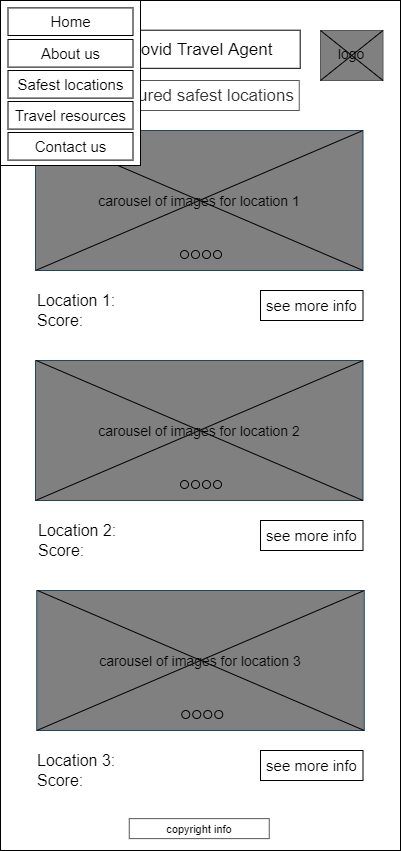

The diagram above was exported from draw.io. Its source (the exported page's mxGraphModel, read from the mxfile embedded in the PNG):
<mxGraphModel dx="2383" dy="1145" grid="1" gridSize="10" guides="1" tooltips="1" connect="1" arrows="1" fold="1" page="1" pageScale="1" pageWidth="850" pageHeight="1100" math="0" shadow="0">
  <root>
    <mxCell id="TmYeMfjEe-C5tTpGwo4r-0" />
    <mxCell id="TmYeMfjEe-C5tTpGwo4r-1" parent="TmYeMfjEe-C5tTpGwo4r-0" />
    <mxCell id="TmYeMfjEe-C5tTpGwo4r-2" value="" style="rounded=0;whiteSpace=wrap;html=1;" parent="TmYeMfjEe-C5tTpGwo4r-1" vertex="1">
      <mxGeometry x="100" y="50" width="400" height="850" as="geometry" />
    </mxCell>
    <mxCell id="TmYeMfjEe-C5tTpGwo4r-3" value="" style="rounded=0;whiteSpace=wrap;html=1;fontColor=#333333;strokeColor=#575757;fillColor=#808080;" parent="TmYeMfjEe-C5tTpGwo4r-1" vertex="1">
      <mxGeometry x="420" y="80" width="62.5" height="50" as="geometry" />
    </mxCell>
    <mxCell id="TmYeMfjEe-C5tTpGwo4r-4" value="" style="rounded=0;whiteSpace=wrap;html=1;" parent="TmYeMfjEe-C5tTpGwo4r-1" vertex="1">
      <mxGeometry x="200.31999999999994" y="79.7" width="199.37" height="38.12" as="geometry" />
    </mxCell>
    <mxCell id="TmYeMfjEe-C5tTpGwo4r-5" value="&lt;font style=&quot;font-size: 17px&quot;&gt;Covid Travel Agent&lt;/font&gt;" style="text;html=1;strokeColor=none;fillColor=none;align=center;verticalAlign=middle;whiteSpace=wrap;rounded=0;fontSize=16;" parent="TmYeMfjEe-C5tTpGwo4r-1" vertex="1">
      <mxGeometry x="207.5" y="88.75999999999999" width="185" height="20" as="geometry" />
    </mxCell>
    <mxCell id="TmYeMfjEe-C5tTpGwo4r-6" value="&lt;font style=&quot;font-size: 11px&quot;&gt;copyright info&lt;/font&gt;" style="rounded=0;whiteSpace=wrap;html=1;strokeColor=#575757;strokeWidth=1;fillColor=none;fontSize=12;" parent="TmYeMfjEe-C5tTpGwo4r-1" vertex="1">
      <mxGeometry x="228.75" y="868.1199999999999" width="140" height="20" as="geometry" />
    </mxCell>
    <mxCell id="TmYeMfjEe-C5tTpGwo4r-7" value="logo" style="text;html=1;strokeColor=none;fillColor=none;align=center;verticalAlign=middle;whiteSpace=wrap;rounded=0;fontSize=14;" parent="TmYeMfjEe-C5tTpGwo4r-1" vertex="1">
      <mxGeometry x="431.25" y="93.44999999999999" width="40" height="20" as="geometry" />
    </mxCell>
    <mxCell id="TmYeMfjEe-C5tTpGwo4r-8" value="" style="endArrow=none;html=1;fontSize=14;exitX=0;exitY=1;exitDx=0;exitDy=0;entryX=1;entryY=0;entryDx=0;entryDy=0;" parent="TmYeMfjEe-C5tTpGwo4r-1" source="TmYeMfjEe-C5tTpGwo4r-3" target="TmYeMfjEe-C5tTpGwo4r-3" edge="1">
      <mxGeometry width="50" height="50" relative="1" as="geometry">
        <mxPoint x="410" y="310" as="sourcePoint" />
        <mxPoint x="460" y="260" as="targetPoint" />
      </mxGeometry>
    </mxCell>
    <mxCell id="TmYeMfjEe-C5tTpGwo4r-9" value="" style="endArrow=none;html=1;fontSize=14;exitX=0;exitY=0;exitDx=0;exitDy=0;entryX=1;entryY=1;entryDx=0;entryDy=0;" parent="TmYeMfjEe-C5tTpGwo4r-1" source="TmYeMfjEe-C5tTpGwo4r-3" target="TmYeMfjEe-C5tTpGwo4r-3" edge="1">
      <mxGeometry width="50" height="50" relative="1" as="geometry">
        <mxPoint x="430" y="140" as="sourcePoint" />
        <mxPoint x="492.5" y="90" as="targetPoint" />
      </mxGeometry>
    </mxCell>
    <mxCell id="TmYeMfjEe-C5tTpGwo4r-10" value="Location 1:" style="text;html=1;strokeColor=none;fillColor=none;align=left;verticalAlign=middle;whiteSpace=wrap;rounded=0;fontSize=16;" parent="TmYeMfjEe-C5tTpGwo4r-1" vertex="1">
      <mxGeometry x="135" y="340" width="85" height="20" as="geometry" />
    </mxCell>
    <mxCell id="TmYeMfjEe-C5tTpGwo4r-11" value="&lt;font style=&quot;font-size: 15px&quot;&gt;see more info&lt;/font&gt;" style="rounded=0;whiteSpace=wrap;html=1;fontSize=14;" parent="TmYeMfjEe-C5tTpGwo4r-1" vertex="1">
      <mxGeometry x="360" y="340" width="102.5" height="30" as="geometry" />
    </mxCell>
    <mxCell id="TmYeMfjEe-C5tTpGwo4r-12" value="&lt;font style=&quot;font-size: 14px&quot;&gt;carousel of images for location 1&lt;/font&gt;" style="rounded=0;whiteSpace=wrap;html=1;fontSize=12;strokeColor=#23445d;fillColor=#808080;" parent="TmYeMfjEe-C5tTpGwo4r-1" vertex="1">
      <mxGeometry x="135" y="180" width="327.5" height="140" as="geometry" />
    </mxCell>
    <mxCell id="TmYeMfjEe-C5tTpGwo4r-13" value="" style="endArrow=none;html=1;fontSize=12;entryX=1;entryY=0;entryDx=0;entryDy=0;strokeColor=#808080;" parent="TmYeMfjEe-C5tTpGwo4r-1" edge="1">
      <mxGeometry width="50" height="50" relative="1" as="geometry">
        <mxPoint x="135" y="320" as="sourcePoint" />
        <mxPoint x="462.5" y="180" as="targetPoint" />
      </mxGeometry>
    </mxCell>
    <mxCell id="TmYeMfjEe-C5tTpGwo4r-14" value="" style="endArrow=none;html=1;fontSize=12;exitX=1;exitY=1;exitDx=0;exitDy=0;" parent="TmYeMfjEe-C5tTpGwo4r-1" edge="1">
      <mxGeometry width="50" height="50" relative="1" as="geometry">
        <mxPoint x="462.5" y="320" as="sourcePoint" />
        <mxPoint x="135.75" y="180" as="targetPoint" />
      </mxGeometry>
    </mxCell>
    <mxCell id="TmYeMfjEe-C5tTpGwo4r-15" value="Score:&amp;nbsp;" style="text;html=1;strokeColor=none;fillColor=none;align=left;verticalAlign=middle;whiteSpace=wrap;rounded=0;fontSize=16;" parent="TmYeMfjEe-C5tTpGwo4r-1" vertex="1">
      <mxGeometry x="135" y="360" width="85" height="20" as="geometry" />
    </mxCell>
    <mxCell id="TmYeMfjEe-C5tTpGwo4r-16" value="" style="endArrow=none;html=1;fontSize=12;entryX=1;entryY=0;entryDx=0;entryDy=0;" parent="TmYeMfjEe-C5tTpGwo4r-1" edge="1">
      <mxGeometry width="50" height="50" relative="1" as="geometry">
        <mxPoint x="135" y="320" as="sourcePoint" />
        <mxPoint x="462.5" y="180" as="targetPoint" />
      </mxGeometry>
    </mxCell>
    <mxCell id="TmYeMfjEe-C5tTpGwo4r-17" value="Location 2:" style="text;html=1;strokeColor=none;fillColor=none;align=left;verticalAlign=middle;whiteSpace=wrap;rounded=0;fontSize=16;" parent="TmYeMfjEe-C5tTpGwo4r-1" vertex="1">
      <mxGeometry x="136.25" y="570" width="85" height="20" as="geometry" />
    </mxCell>
    <mxCell id="TmYeMfjEe-C5tTpGwo4r-18" value="Score:&amp;nbsp;" style="text;html=1;strokeColor=none;fillColor=none;align=left;verticalAlign=middle;whiteSpace=wrap;rounded=0;fontSize=16;" parent="TmYeMfjEe-C5tTpGwo4r-1" vertex="1">
      <mxGeometry x="136.25" y="590" width="85" height="20" as="geometry" />
    </mxCell>
    <mxCell id="TmYeMfjEe-C5tTpGwo4r-19" value="Location 3:" style="text;html=1;strokeColor=none;fillColor=none;align=left;verticalAlign=middle;whiteSpace=wrap;rounded=0;fontSize=16;" parent="TmYeMfjEe-C5tTpGwo4r-1" vertex="1">
      <mxGeometry x="135" y="800" width="85" height="20" as="geometry" />
    </mxCell>
    <mxCell id="TmYeMfjEe-C5tTpGwo4r-20" value="Score:&amp;nbsp;" style="text;html=1;strokeColor=none;fillColor=none;align=left;verticalAlign=middle;whiteSpace=wrap;rounded=0;fontSize=16;" parent="TmYeMfjEe-C5tTpGwo4r-1" vertex="1">
      <mxGeometry x="135" y="820" width="85" height="20" as="geometry" />
    </mxCell>
    <mxCell id="TmYeMfjEe-C5tTpGwo4r-21" value="&lt;font style=&quot;font-size: 17px&quot;&gt;Featured safest locations&lt;/font&gt;" style="rounded=0;whiteSpace=wrap;html=1;fontColor=#333333;strokeColor=#575757;fillColor=#FFFFFF;fontSize=14;" parent="TmYeMfjEe-C5tTpGwo4r-1" vertex="1">
      <mxGeometry x="198.75" y="130" width="200" height="30" as="geometry" />
    </mxCell>
    <mxCell id="TmYeMfjEe-C5tTpGwo4r-22" value="" style="ellipse;whiteSpace=wrap;html=1;aspect=fixed;strokeColor=#000000;strokeWidth=1;fontSize=16;fillColor=#808080;" parent="TmYeMfjEe-C5tTpGwo4r-1" vertex="1">
      <mxGeometry x="291" y="300" width="8" height="8" as="geometry" />
    </mxCell>
    <mxCell id="TmYeMfjEe-C5tTpGwo4r-23" value="" style="ellipse;whiteSpace=wrap;html=1;aspect=fixed;strokeColor=#000000;strokeWidth=1;fontSize=16;fillColor=#808080;" parent="TmYeMfjEe-C5tTpGwo4r-1" vertex="1">
      <mxGeometry x="280" y="300" width="8" height="8" as="geometry" />
    </mxCell>
    <mxCell id="TmYeMfjEe-C5tTpGwo4r-24" value="" style="ellipse;whiteSpace=wrap;html=1;aspect=fixed;strokeColor=#000000;strokeWidth=1;fontSize=16;fillColor=#808080;" parent="TmYeMfjEe-C5tTpGwo4r-1" vertex="1">
      <mxGeometry x="302" y="300" width="8" height="8" as="geometry" />
    </mxCell>
    <mxCell id="TmYeMfjEe-C5tTpGwo4r-25" value="" style="ellipse;whiteSpace=wrap;html=1;aspect=fixed;strokeColor=#000000;strokeWidth=1;fontSize=16;fillColor=#808080;" parent="TmYeMfjEe-C5tTpGwo4r-1" vertex="1">
      <mxGeometry x="313" y="300" width="8" height="8" as="geometry" />
    </mxCell>
    <mxCell id="TmYeMfjEe-C5tTpGwo4r-26" value="&lt;font style=&quot;font-size: 14px&quot;&gt;carousel of images for location 2&lt;/font&gt;" style="rounded=0;whiteSpace=wrap;html=1;fontSize=12;strokeColor=#23445d;fillColor=#808080;" parent="TmYeMfjEe-C5tTpGwo4r-1" vertex="1">
      <mxGeometry x="135" y="410" width="327.5" height="140" as="geometry" />
    </mxCell>
    <mxCell id="TmYeMfjEe-C5tTpGwo4r-27" value="" style="endArrow=none;html=1;fontSize=12;entryX=1;entryY=0;entryDx=0;entryDy=0;strokeColor=#808080;" parent="TmYeMfjEe-C5tTpGwo4r-1" edge="1">
      <mxGeometry width="50" height="50" relative="1" as="geometry">
        <mxPoint x="135" y="550" as="sourcePoint" />
        <mxPoint x="462.5" y="410" as="targetPoint" />
      </mxGeometry>
    </mxCell>
    <mxCell id="TmYeMfjEe-C5tTpGwo4r-28" value="" style="endArrow=none;html=1;fontSize=12;exitX=1;exitY=1;exitDx=0;exitDy=0;" parent="TmYeMfjEe-C5tTpGwo4r-1" edge="1">
      <mxGeometry width="50" height="50" relative="1" as="geometry">
        <mxPoint x="462.5" y="550" as="sourcePoint" />
        <mxPoint x="135.75" y="410" as="targetPoint" />
      </mxGeometry>
    </mxCell>
    <mxCell id="TmYeMfjEe-C5tTpGwo4r-29" value="" style="endArrow=none;html=1;fontSize=12;entryX=1;entryY=0;entryDx=0;entryDy=0;" parent="TmYeMfjEe-C5tTpGwo4r-1" edge="1">
      <mxGeometry width="50" height="50" relative="1" as="geometry">
        <mxPoint x="135" y="550" as="sourcePoint" />
        <mxPoint x="462.5" y="410" as="targetPoint" />
      </mxGeometry>
    </mxCell>
    <mxCell id="TmYeMfjEe-C5tTpGwo4r-30" value="" style="ellipse;whiteSpace=wrap;html=1;aspect=fixed;strokeColor=#000000;strokeWidth=1;fontSize=16;fillColor=#808080;" parent="TmYeMfjEe-C5tTpGwo4r-1" vertex="1">
      <mxGeometry x="291" y="530" width="8" height="8" as="geometry" />
    </mxCell>
    <mxCell id="TmYeMfjEe-C5tTpGwo4r-31" value="" style="ellipse;whiteSpace=wrap;html=1;aspect=fixed;strokeColor=#000000;strokeWidth=1;fontSize=16;fillColor=#808080;" parent="TmYeMfjEe-C5tTpGwo4r-1" vertex="1">
      <mxGeometry x="280" y="530" width="8" height="8" as="geometry" />
    </mxCell>
    <mxCell id="TmYeMfjEe-C5tTpGwo4r-32" value="" style="ellipse;whiteSpace=wrap;html=1;aspect=fixed;strokeColor=#000000;strokeWidth=1;fontSize=16;fillColor=#808080;" parent="TmYeMfjEe-C5tTpGwo4r-1" vertex="1">
      <mxGeometry x="302" y="530" width="8" height="8" as="geometry" />
    </mxCell>
    <mxCell id="TmYeMfjEe-C5tTpGwo4r-33" value="" style="ellipse;whiteSpace=wrap;html=1;aspect=fixed;strokeColor=#000000;strokeWidth=1;fontSize=16;fillColor=#808080;" parent="TmYeMfjEe-C5tTpGwo4r-1" vertex="1">
      <mxGeometry x="313" y="530" width="8" height="8" as="geometry" />
    </mxCell>
    <mxCell id="TmYeMfjEe-C5tTpGwo4r-34" value="&lt;font style=&quot;font-size: 14px&quot;&gt;carousel of images for location 3&lt;/font&gt;" style="rounded=0;whiteSpace=wrap;html=1;fontSize=12;strokeColor=#23445d;fillColor=#808080;" parent="TmYeMfjEe-C5tTpGwo4r-1" vertex="1">
      <mxGeometry x="136.25" y="640" width="327.5" height="140" as="geometry" />
    </mxCell>
    <mxCell id="TmYeMfjEe-C5tTpGwo4r-35" value="" style="endArrow=none;html=1;fontSize=12;entryX=1;entryY=0;entryDx=0;entryDy=0;strokeColor=#808080;" parent="TmYeMfjEe-C5tTpGwo4r-1" edge="1">
      <mxGeometry width="50" height="50" relative="1" as="geometry">
        <mxPoint x="136.25" y="780" as="sourcePoint" />
        <mxPoint x="463.75" y="640" as="targetPoint" />
      </mxGeometry>
    </mxCell>
    <mxCell id="TmYeMfjEe-C5tTpGwo4r-36" value="" style="endArrow=none;html=1;fontSize=12;exitX=1;exitY=1;exitDx=0;exitDy=0;" parent="TmYeMfjEe-C5tTpGwo4r-1" edge="1">
      <mxGeometry width="50" height="50" relative="1" as="geometry">
        <mxPoint x="463.75" y="780" as="sourcePoint" />
        <mxPoint x="137" y="640" as="targetPoint" />
      </mxGeometry>
    </mxCell>
    <mxCell id="TmYeMfjEe-C5tTpGwo4r-37" value="" style="endArrow=none;html=1;fontSize=12;entryX=1;entryY=0;entryDx=0;entryDy=0;" parent="TmYeMfjEe-C5tTpGwo4r-1" edge="1">
      <mxGeometry width="50" height="50" relative="1" as="geometry">
        <mxPoint x="136.25" y="780" as="sourcePoint" />
        <mxPoint x="463.75" y="640" as="targetPoint" />
      </mxGeometry>
    </mxCell>
    <mxCell id="TmYeMfjEe-C5tTpGwo4r-38" value="" style="ellipse;whiteSpace=wrap;html=1;aspect=fixed;strokeColor=#000000;strokeWidth=1;fontSize=16;fillColor=#808080;" parent="TmYeMfjEe-C5tTpGwo4r-1" vertex="1">
      <mxGeometry x="292.25" y="760" width="8" height="8" as="geometry" />
    </mxCell>
    <mxCell id="TmYeMfjEe-C5tTpGwo4r-39" value="" style="ellipse;whiteSpace=wrap;html=1;aspect=fixed;strokeColor=#000000;strokeWidth=1;fontSize=16;fillColor=#808080;" parent="TmYeMfjEe-C5tTpGwo4r-1" vertex="1">
      <mxGeometry x="281.25" y="760" width="8" height="8" as="geometry" />
    </mxCell>
    <mxCell id="TmYeMfjEe-C5tTpGwo4r-40" value="" style="ellipse;whiteSpace=wrap;html=1;aspect=fixed;strokeColor=#000000;strokeWidth=1;fontSize=16;fillColor=#808080;" parent="TmYeMfjEe-C5tTpGwo4r-1" vertex="1">
      <mxGeometry x="303.25" y="760" width="8" height="8" as="geometry" />
    </mxCell>
    <mxCell id="TmYeMfjEe-C5tTpGwo4r-41" value="" style="ellipse;whiteSpace=wrap;html=1;aspect=fixed;strokeColor=#000000;strokeWidth=1;fontSize=16;fillColor=#808080;" parent="TmYeMfjEe-C5tTpGwo4r-1" vertex="1">
      <mxGeometry x="314.25" y="760" width="8" height="8" as="geometry" />
    </mxCell>
    <mxCell id="TmYeMfjEe-C5tTpGwo4r-43" value="&lt;font style=&quot;font-size: 15px&quot;&gt;see more info&lt;/font&gt;" style="rounded=0;whiteSpace=wrap;html=1;fontSize=14;" parent="TmYeMfjEe-C5tTpGwo4r-1" vertex="1">
      <mxGeometry x="360" y="570" width="102.5" height="30" as="geometry" />
    </mxCell>
    <mxCell id="TmYeMfjEe-C5tTpGwo4r-44" value="&lt;font style=&quot;font-size: 15px&quot;&gt;see more info&lt;/font&gt;" style="rounded=0;whiteSpace=wrap;html=1;fontSize=14;" parent="TmYeMfjEe-C5tTpGwo4r-1" vertex="1">
      <mxGeometry x="360" y="800" width="102.5" height="30" as="geometry" />
    </mxCell>
    <mxCell id="T2FgDYeCvr6ZugCEkqo9-0" value="" style="shape=image;html=1;verticalAlign=top;verticalLabelPosition=bottom;labelBackgroundColor=#ffffff;imageAspect=0;aspect=fixed;image=https://cdn4.iconfinder.com/data/icons/wirecons-free-vector-icons/32/menu-alt-128.png" parent="TmYeMfjEe-C5tTpGwo4r-1" vertex="1">
      <mxGeometry x="120.00999999999999" y="65.32999999999998" width="38.12" height="38.12" as="geometry" />
    </mxCell>
    <mxCell id="T2FgDYeCvr6ZugCEkqo9-1" value="" style="shape=image;html=1;verticalAlign=top;verticalLabelPosition=bottom;labelBackgroundColor=#ffffff;imageAspect=0;aspect=fixed;image=https://cdn4.iconfinder.com/data/icons/wirecons-free-vector-icons/32/menu-alt-128.png" parent="TmYeMfjEe-C5tTpGwo4r-1" vertex="1">
      <mxGeometry x="107.5" y="91.88" width="38.12" height="38.12" as="geometry" />
    </mxCell>
    <mxCell id="T2FgDYeCvr6ZugCEkqo9-2" value="" style="whiteSpace=wrap;html=1;" parent="TmYeMfjEe-C5tTpGwo4r-1" vertex="1">
      <mxGeometry x="100" y="50.00000000000001" width="140" height="165" as="geometry" />
    </mxCell>
    <mxCell id="T2FgDYeCvr6ZugCEkqo9-3" value="&lt;font style=&quot;font-size: 15px&quot;&gt;Home&lt;/font&gt;" style="rounded=0;whiteSpace=wrap;html=1;" parent="TmYeMfjEe-C5tTpGwo4r-1" vertex="1">
      <mxGeometry x="107.5" y="57.40000000000001" width="125" height="27.6" as="geometry" />
    </mxCell>
    <mxCell id="T2FgDYeCvr6ZugCEkqo9-4" value="&lt;font style=&quot;font-size: 15px&quot;&gt;About us&lt;/font&gt;" style="rounded=0;whiteSpace=wrap;html=1;" parent="TmYeMfjEe-C5tTpGwo4r-1" vertex="1">
      <mxGeometry x="107.5" y="89" width="125" height="27.6" as="geometry" />
    </mxCell>
    <mxCell id="T2FgDYeCvr6ZugCEkqo9-5" value="&lt;font style=&quot;font-size: 15px&quot;&gt;Safest locations&lt;/font&gt;" style="rounded=0;whiteSpace=wrap;html=1;" parent="TmYeMfjEe-C5tTpGwo4r-1" vertex="1">
      <mxGeometry x="107.5" y="120" width="125" height="27.6" as="geometry" />
    </mxCell>
    <mxCell id="T2FgDYeCvr6ZugCEkqo9-6" value="&lt;font style=&quot;font-size: 15px&quot;&gt;Travel resources&lt;/font&gt;" style="rounded=0;whiteSpace=wrap;html=1;" parent="TmYeMfjEe-C5tTpGwo4r-1" vertex="1">
      <mxGeometry x="107.5" y="151" width="125" height="27.6" as="geometry" />
    </mxCell>
    <mxCell id="T2FgDYeCvr6ZugCEkqo9-7" value="&lt;font style=&quot;font-size: 15px&quot;&gt;Contact us&lt;/font&gt;" style="rounded=0;whiteSpace=wrap;html=1;" parent="TmYeMfjEe-C5tTpGwo4r-1" vertex="1">
      <mxGeometry x="107.5" y="182" width="125" height="27.6" as="geometry" />
    </mxCell>
  </root>
</mxGraphModel>